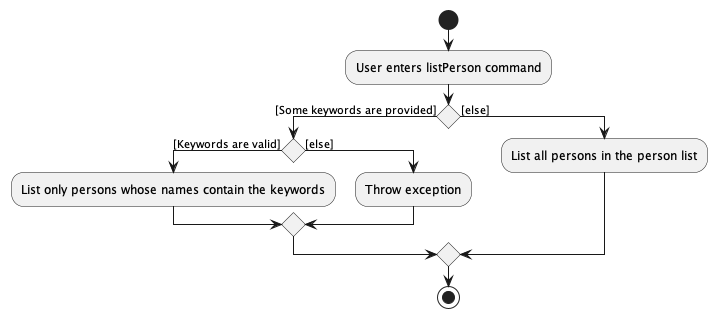

The diagram above was rendered by PlantUML. Its source (embedded in the PNG):
@startuml
!pragma useVerticalIf on
start
:User enters listPerson command;
if () then ([Some keywords are provided])
  if () then ([Keywords are valid])
    :List only persons whose names contain the keywords;
  else ([else])
    :Throw exception;
  endif
else ([else])
  :List all persons in the person list;
endif
stop
@enduml